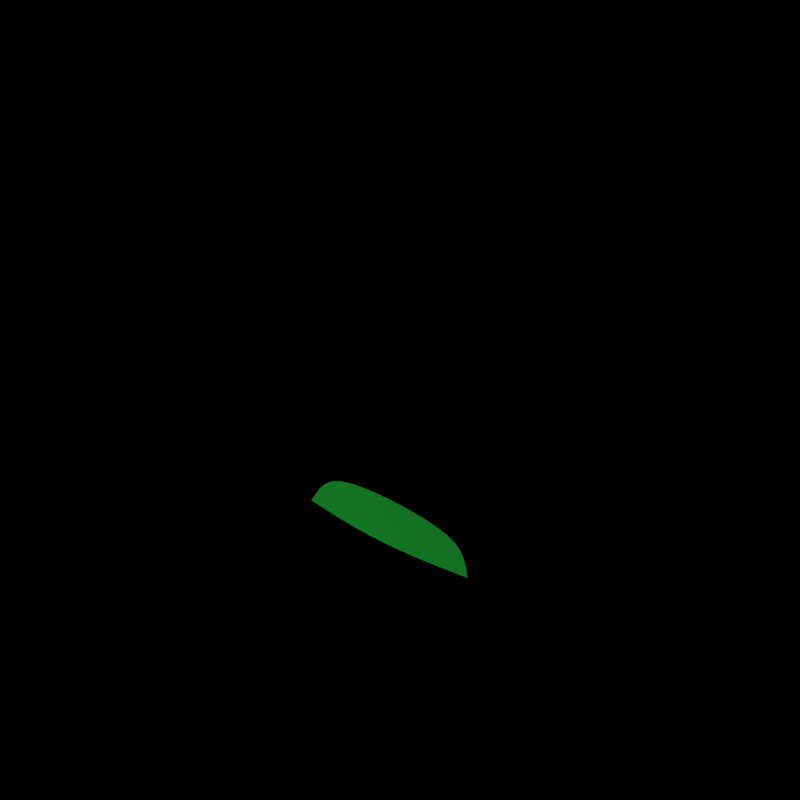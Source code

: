 # Source: Selection_01.blend  (saved by Blender 2.80.48; exported with 4.5.12 LTS)
import bpy
from mathutils import Matrix  # noqa: F401  (used for matrix-valued properties, if any)

bpy.ops.wm.read_factory_settings(use_empty=True)
scene = bpy.context.scene
scene.name = 'Scene'

# ---- collections
col_collection_1 = bpy.data.collections.new('Collection 1'); scene.collection.children.link(col_collection_1)

# ---- materials (node trees are filled in below, after node groups)
mat_center_green = bpy.data.materials.new('Center_Green')
mat_center_green.preview_render_type = 'SHADERBALL'
mat_center_green.roughness = 0.25
mat_center_red = bpy.data.materials.new('Center_Red')
mat_center_red.preview_render_type = 'SHADERBALL'
mat_center_red.roughness = 0.25
mat_border_green = bpy.data.materials.new('Border_Green')
mat_border_green.preview_render_type = 'SHADERBALL'
mat_border_green.roughness = 0.25
mat_border_red = bpy.data.materials.new('Border_Red')
mat_border_red.preview_render_type = 'SHADERBALL'
mat_border_red.roughness = 0.25

# ---- material node trees
mat_center_green.use_nodes = True; mat_center_green.node_tree.nodes.clear()
_N = mat_center_green.node_tree.nodes; _L = mat_center_green.node_tree.links
n0 = _N.new('ShaderNodeOutputMaterial'); n0.name = 'Material Output'; n0.location = (566, 421)
n1 = _N.new('ShaderNodeMixShader'); n1.name = 'Mix Shader'; n1.location = (126, 483)
n1.inputs[0].default_value = 0.9636
n2 = _N.new('ShaderNodeMixShader'); n2.name = 'Mix Shader.001'; n2.location = (320, 228)
n2.inputs[0].default_value = 0.4909
n3 = _N.new('ShaderNodeBsdfGlass'); n3.name = 'Glass BSDF'; n3.location = (-187, 490)
n3.distribution = 'BECKMANN'
n3.inputs[0].default_value = (0.4366, 0.6921, 0.4023, 1.0)
n3.inputs[1].default_value = 0.6489
n3.inputs[2].default_value = 1.1
n4 = _N.new('ShaderNodeBsdfTranslucent'); n4.name = 'Translucent BSDF'; n4.location = (-305, 200)
n4.inputs[0].default_value = (0.04092, 1.0, 0.09759, 1.0)
n5 = _N.new('ShaderNodeBsdfTransparent'); n5.name = 'Transparent BSDF'; n5.location = (-87, 276)
n5.inputs[0].default_value = (0.5188, 1.0, 0.589, 1.0)
_L.new(n3.outputs[0], n1.inputs[1])
_L.new(n1.outputs[0], n2.inputs[1])
_L.new(n1.outputs[0], n0.inputs[0])
_L.new(n5.outputs[0], n1.inputs[2])
n0.is_active_output = True
mat_center_red.use_nodes = True; mat_center_red.node_tree.nodes.clear()
_N = mat_center_red.node_tree.nodes; _L = mat_center_red.node_tree.links
n0 = _N.new('ShaderNodeOutputMaterial'); n0.name = 'Material Output'; n0.location = (566, 421)
n1 = _N.new('ShaderNodeMixShader'); n1.name = 'Mix Shader'; n1.location = (126, 483)
n1.inputs[0].default_value = 0.964
n2 = _N.new('ShaderNodeMixShader'); n2.name = 'Mix Shader.001'; n2.location = (320, 228)
n2.inputs[0].default_value = 0.4909
n3 = _N.new('ShaderNodeBsdfGlass'); n3.name = 'Glass BSDF'; n3.location = (-187, 490)
n3.distribution = 'BECKMANN'
n3.inputs[0].default_value = (0.6921, 0.03738, 0.05195, 1.0)
n3.inputs[1].default_value = 0.6489
n3.inputs[2].default_value = 1.1
n4 = _N.new('ShaderNodeBsdfTranslucent'); n4.name = 'Translucent BSDF'; n4.location = (-305, 200)
n4.inputs[0].default_value = (0.04092, 1.0, 0.09759, 1.0)
n5 = _N.new('ShaderNodeBsdfTransparent'); n5.name = 'Transparent BSDF'; n5.location = (-87, 276)
n5.inputs[0].default_value = (1.0, 0.5275, 0.5188, 1.0)
_L.new(n3.outputs[0], n1.inputs[1])
_L.new(n1.outputs[0], n2.inputs[1])
_L.new(n1.outputs[0], n0.inputs[0])
_L.new(n5.outputs[0], n1.inputs[2])
n0.is_active_output = True
mat_border_green.use_nodes = True; mat_border_green.node_tree.nodes.clear()
_N = mat_border_green.node_tree.nodes; _L = mat_border_green.node_tree.links
n0 = _N.new('ShaderNodeBsdfGlass'); n0.name = 'Glass BSDF'; n0.location = (-187, 490)
n0.distribution = 'BECKMANN'
n0.inputs[0].default_value = (0.04081, 1.0, 0.09769, 1.0)
n0.inputs[1].default_value = 0.6489
n0.inputs[2].default_value = 1.1
n1 = _N.new('ShaderNodeBsdfTranslucent'); n1.name = 'Translucent BSDF'; n1.location = (-230, 284)
n1.inputs[0].default_value = (0.04092, 1.0, 0.09759, 1.0)
n2 = _N.new('ShaderNodeMixShader'); n2.name = 'Mix Shader'; n2.location = (126, 483)
n2.inputs[0].default_value = 0.5182
n3 = _N.new('ShaderNodeOutputMaterial'); n3.name = 'Material Output'; n3.location = (642, 462)
_L.new(n0.outputs[0], n2.inputs[1])
_L.new(n1.outputs[0], n2.inputs[2])
_L.new(n2.outputs[0], n3.inputs[0])
n3.is_active_output = True
mat_border_red.use_nodes = True; mat_border_red.node_tree.nodes.clear()
_N = mat_border_red.node_tree.nodes; _L = mat_border_red.node_tree.links
n0 = _N.new('ShaderNodeBsdfGlass'); n0.name = 'Glass BSDF'; n0.location = (-187, 490)
n0.distribution = 'BECKMANN'
n0.inputs[0].default_value = (1.0, 0.01869, 0.05792, 1.0)
n0.inputs[1].default_value = 0.6489
n0.inputs[2].default_value = 1.1
n1 = _N.new('ShaderNodeBsdfTranslucent'); n1.name = 'Translucent BSDF'; n1.location = (-230, 284)
n1.inputs[0].default_value = (1.0, 0.01449, 0.01277, 1.0)
n2 = _N.new('ShaderNodeMixShader'); n2.name = 'Mix Shader'; n2.location = (126, 483)
n2.inputs[0].default_value = 0.5182
n3 = _N.new('ShaderNodeOutputMaterial'); n3.name = 'Material Output'; n3.location = (642, 462)
_L.new(n0.outputs[0], n2.inputs[1])
_L.new(n1.outputs[0], n2.inputs[2])
_L.new(n2.outputs[0], n3.inputs[0])
n3.is_active_output = True

# ---- world
world_world = bpy.data.worlds.new('World'); scene.world = world_world
world_world.use_nodes = True; world_world.node_tree.nodes.clear()
_N = world_world.node_tree.nodes; _L = world_world.node_tree.links
world_world.color = (0.05088, 0.05088, 0.05088)
world_world.use_sun_shadow = False
world_world.sun_shadow_jitter_overblur = 0.0
world_world.cycles.sampling_method = 'MANUAL'
world_world.light_settings.ao_factor = 0.4

# ---- cameras
cam_camera = bpy.data.cameras.new('Camera')
cam_camera.type = 'ORTHO'
cam_camera.clip_end = 100.0
cam_camera.lens = 35.0
cam_camera.sensor_width = 32.0
cam_camera.sensor_height = 18.0
cam_camera.ortho_scale = 7.6
cam_camera.dof.focus_distance = 0.0

# ---- lights
light_lamp = bpy.data.lights.new('Lamp', 'SUN')
light_lamp.transmission_factor = 0.0
light_lamp.cutoff_distance = 30.0
light_lamp.angle = 0.1993
light_lamp.energy = 1.0
light_lamp.shadow_buffer_clip_start = 1.001
light_lamp.shadow_soft_size = 0.1
light_lamp.shadow_cascade_max_distance = 1000.0

# ---- meshes
me_cube_003 = bpy.data.meshes.new('Cube.003')
me_cube_003.from_pydata([(-0.9419, -0.8092, -1.0), (-0.8092, -0.9419, -1.0), (-0.8092, 0.9419, -1.0), (-0.9419, 0.8092, -1.0), (0.9419, 0.8092, -1.0), (0.8092, 0.9419, -1.0), (0.8092, -0.9419, -1.0), (0.9419, -0.8092, -1.0)], [], [(2, 5, 6, 1), (0, 3, 2, 1), (4, 7, 6, 5)])
_uv = me_cube_003.uv_layers.new(name='UVMap')
_uv.uv.foreach_set('vector', [0.1426, 0.5, 0.3574, 0.5, 0.3574, 0.75, 0.1426, 0.75, 0.125, 0.7324, 0.125, 0.5176, 0.1426, 0.5, 0.1426, 0.75, 0.375, 0.5176, 0.375, 0.7324, 0.3574, 0.75, 0.3574, 0.5])
me_cube_003.materials.append(mat_center_green)
me_cube_003.use_remesh_preserve_volume = False
me_cube_003.use_remesh_preserve_attributes = False
me_cube_003.use_mirror_vertex_groups = False
me_cube_003.update()
me_cube_004 = bpy.data.meshes.new('Cube.004')
me_cube_004.from_pydata([(-0.9419, -0.8092, -1.0), (-0.8092, -0.9419, -1.0), (-0.8092, 0.9419, -1.0), (-0.9419, 0.8092, -1.0), (0.9419, 0.8092, -1.0), (0.8092, 0.9419, -1.0), (0.8092, -0.9419, -1.0), (0.9419, -0.8092, -1.0)], [], [(2, 5, 6, 1), (0, 3, 2, 1), (4, 7, 6, 5)])
_uv = me_cube_004.uv_layers.new(name='UVMap')
_uv.uv.foreach_set('vector', [0.1426, 0.5, 0.3574, 0.5, 0.3574, 0.75, 0.1426, 0.75, 0.125, 0.7324, 0.125, 0.5176, 0.1426, 0.5, 0.1426, 0.75, 0.375, 0.5176, 0.375, 0.7324, 0.3574, 0.75, 0.3574, 0.5])
me_cube_004.materials.append(mat_center_red)
me_cube_004.use_remesh_preserve_volume = False
me_cube_004.use_remesh_preserve_attributes = False
me_cube_004.use_mirror_vertex_groups = False
me_cube_004.update()
me_plane_002 = bpy.data.meshes.new('Plane.002')
me_plane_002.from_pydata([], [], [])
_uv = me_plane_002.uv_layers.new(name='UVMap')
_uv.uv.foreach_set('vector', [])
me_plane_002.use_remesh_preserve_volume = False
me_plane_002.use_remesh_preserve_attributes = False
me_plane_002.use_mirror_vertex_groups = False
me_plane_002.update()
me_plane_003 = bpy.data.meshes.new('Plane.003')
me_plane_003.from_pydata([(-1.579, -0.5479, 0.06911), (-1.277, -0.6292, 0.1406), (-1.277, 0.6292, 0.1406), (-1.579, 0.5479, 0.06911), (-1.277, -0.2097, 0.2299), (-1.721, -0.1716, 0.1492), (-1.277, 0.2097, 0.2299), (-1.721, 0.1716, 0.1492)], [], [(5, 4, 6, 7), (0, 1, 4, 5), (7, 6, 2, 3)])
_k = {(0, 1): 1.0, (2, 3): 1.0, (4, 6): 1.0, (1, 4): 1.0, (2, 6): 1.0}
me_plane_003.attributes.new('crease_edge', 'FLOAT', 'EDGE').data.foreach_set('value', [_k.get((min(e.vertices), max(e.vertices)), 0.0) for e in me_plane_003.edges])
_uv = me_plane_003.uv_layers.new(name='UVMap')
_uv.uv.foreach_set('vector', [0.3333, 0.3333, 0.6667, 0.3333, 0.6667, 0.6667, 0.3333, 0.6667, 0.3333, 0.0, 0.6667, 0.0, 0.6667, 0.3333, 0.3333, 0.3333, 0.3333, 0.6667, 0.6667, 0.6667, 0.6667, 1.0, 0.3333, 1.0])
me_plane_003.materials.append(mat_border_green)
me_plane_003.use_remesh_preserve_volume = False
me_plane_003.use_remesh_preserve_attributes = False
me_plane_003.use_mirror_vertex_groups = False
me_plane_003.update()
me_plane_004 = bpy.data.meshes.new('Plane.004')
me_plane_004.from_pydata([(-1.579, -0.5479, 0.06911), (-1.277, -0.6292, 0.1406), (-1.277, 0.6292, 0.1406), (-1.579, 0.5479, 0.06911), (-1.277, -0.2097, 0.2299), (-1.721, -0.1716, 0.1492), (-1.277, 0.2097, 0.2299), (-1.721, 0.1716, 0.1492)], [], [(5, 4, 6, 7), (0, 1, 4, 5), (7, 6, 2, 3)])
_k = {(0, 1): 1.0, (2, 3): 1.0, (4, 6): 1.0, (1, 4): 1.0, (2, 6): 1.0}
me_plane_004.attributes.new('crease_edge', 'FLOAT', 'EDGE').data.foreach_set('value', [_k.get((min(e.vertices), max(e.vertices)), 0.0) for e in me_plane_004.edges])
_uv = me_plane_004.uv_layers.new(name='UVMap')
_uv.uv.foreach_set('vector', [0.3333, 0.3333, 0.6667, 0.3333, 0.6667, 0.6667, 0.3333, 0.6667, 0.3333, 0.0, 0.6667, 0.0, 0.6667, 0.3333, 0.3333, 0.3333, 0.3333, 0.6667, 0.6667, 0.6667, 0.6667, 1.0, 0.3333, 1.0])
me_plane_004.materials.append(mat_border_red)
me_plane_004.use_remesh_preserve_volume = False
me_plane_004.use_remesh_preserve_attributes = False
me_plane_004.use_mirror_vertex_groups = False
me_plane_004.update()
me_plane = bpy.data.meshes.new('Plane')
me_plane.from_pydata([(-1.0, -1.0, 0.0), (1.0, -1.0, 0.0), (-1.0, 1.0, 0.0), (1.0, 1.0, 0.0)], [], [(0, 1, 3, 2)])
me_plane.use_remesh_preserve_volume = False
me_plane.use_remesh_preserve_attributes = False
me_plane.use_mirror_vertex_groups = False
me_plane.update()
me_plane_001 = bpy.data.meshes.new('Plane.001')
me_plane_001.from_pydata([(-2.0, -2.0, 0.0), (2.0, -2.0, 0.0), (-2.0, 2.0, 0.0), (2.0, 2.0, 0.0)], [], [(0, 1, 3, 2)])
_uv = me_plane_001.uv_layers.new(name='UVMap')
_uv.uv.foreach_set('vector', [0.0, 0.0, 1.0, 0.0, 1.0, 1.0, 0.0, 1.0])
me_plane_001.use_remesh_preserve_volume = False
me_plane_001.use_remesh_preserve_attributes = False
me_plane_001.use_mirror_vertex_groups = False
me_plane_001.update()
me_cube = bpy.data.meshes.new('Cube')
me_cube.from_pydata([(-0.8592, -1.0, -1.0), (-1.0, -0.8592, -1.0), (-1.0, 0.8592, -1.0), (-0.8592, 1.0, -1.0), (1.0, -0.8592, -1.0), (0.8592, -1.0, -1.0), (0.8592, 1.0, -1.0), (1.0, 0.8592, -1.0), (-0.9419, -0.8092, -1.0), (-0.8092, -0.9419, -1.0), (-0.8092, 0.9419, -1.0), (-0.9419, 0.8092, -1.0), (0.9419, 0.8092, -1.0), (0.8092, 0.9419, -1.0), (0.8092, -0.9419, -1.0), (0.9419, -0.8092, -1.0)], [], [(6, 7, 12, 13), (0, 1, 8, 9), (5, 0, 9, 14), (3, 6, 13, 10), (4, 5, 14, 15), (2, 3, 10, 11), (7, 4, 15, 12), (1, 2, 11, 8)])
_uv = me_cube.uv_layers.new(name='UVMap')
_uv.uv.foreach_set('vector', [0.3574, 0.5, 0.375, 0.5176, 0.375, 0.5176, 0.3574, 0.5, 0.1426, 0.75, 0.125, 0.7324, 0.125, 0.7324, 0.1426, 0.75, 0.3574, 0.75, 0.1426, 0.75, 0.1426, 0.75, 0.3574, 0.75, 0.1426, 0.5, 0.3574, 0.5, 0.3574, 0.5, 0.1426, 0.5, 0.375, 0.7324, 0.3574, 0.75, 0.3574, 0.75, 0.375, 0.7324, 0.125, 0.5176, 0.1426, 0.5, 0.1426, 0.5, 0.125, 0.5176, 0.375, 0.5176, 0.375, 0.7324, 0.375, 0.7324, 0.375, 0.5176, 0.125, 0.7324, 0.125, 0.5176, 0.125, 0.5176, 0.125, 0.7324])
me_cube.materials.append(mat_border_green)
me_cube.use_remesh_preserve_volume = False
me_cube.use_remesh_preserve_attributes = False
me_cube.use_mirror_vertex_groups = False
me_cube.update()
me_cube_005 = bpy.data.meshes.new('Cube.005')
me_cube_005.from_pydata([(-0.8592, -1.0, -1.0), (-1.0, -0.8592, -1.0), (-1.0, 0.8592, -1.0), (-0.8592, 1.0, -1.0), (1.0, -0.8592, -1.0), (0.8592, -1.0, -1.0), (0.8592, 1.0, -1.0), (1.0, 0.8592, -1.0), (-0.9419, -0.8092, -1.0), (-0.8092, -0.9419, -1.0), (-0.8092, 0.9419, -1.0), (-0.9419, 0.8092, -1.0), (0.9419, 0.8092, -1.0), (0.8092, 0.9419, -1.0), (0.8092, -0.9419, -1.0), (0.9419, -0.8092, -1.0)], [], [(6, 7, 12, 13), (0, 1, 8, 9), (5, 0, 9, 14), (3, 6, 13, 10), (4, 5, 14, 15), (2, 3, 10, 11), (7, 4, 15, 12), (1, 2, 11, 8)])
_uv = me_cube_005.uv_layers.new(name='UVMap')
_uv.uv.foreach_set('vector', [0.3574, 0.5, 0.375, 0.5176, 0.375, 0.5176, 0.3574, 0.5, 0.1426, 0.75, 0.125, 0.7324, 0.125, 0.7324, 0.1426, 0.75, 0.3574, 0.75, 0.1426, 0.75, 0.1426, 0.75, 0.3574, 0.75, 0.1426, 0.5, 0.3574, 0.5, 0.3574, 0.5, 0.1426, 0.5, 0.375, 0.7324, 0.3574, 0.75, 0.3574, 0.75, 0.375, 0.7324, 0.125, 0.5176, 0.1426, 0.5, 0.1426, 0.5, 0.125, 0.5176, 0.375, 0.5176, 0.375, 0.7324, 0.375, 0.7324, 0.375, 0.5176, 0.125, 0.7324, 0.125, 0.5176, 0.125, 0.5176, 0.125, 0.7324])
me_cube_005.materials.append(mat_border_red)
me_cube_005.use_remesh_preserve_volume = False
me_cube_005.use_remesh_preserve_attributes = False
me_cube_005.use_mirror_vertex_groups = False
me_cube_005.update()

# ---- objects
ob_transparent = bpy.data.objects.new('Transparent', me_cube_003)
ob_transparent_001 = bpy.data.objects.new('Transparent.001', me_cube_004)
ob_plane = bpy.data.objects.new('Plane', me_plane_002)
ob_plane_002 = bpy.data.objects.new('Plane.002', me_plane_003)
ob_plane_003 = bpy.data.objects.new('Plane.003', me_plane_004)
ob_empty = bpy.data.objects.new('Empty', None)
ob_empty_001 = bpy.data.objects.new('Empty.001', None)
ob_plane_001 = bpy.data.objects.new('Plane.001', me_plane)
ob_plane_receiveshadows = bpy.data.objects.new('Plane_ReceiveShadows', me_plane_001)
ob_camera = bpy.data.objects.new('Camera', cam_camera)
ob_lamp = bpy.data.objects.new('Lamp', light_lamp)
ob_border = bpy.data.objects.new('Border', me_cube)
ob_border_001 = bpy.data.objects.new('Border.001', me_cube_005)

# ---- transforms, parenting, visibility, modifiers, constraints
ob_transparent.parent = ob_empty
ob_transparent.location = (0.0, 0.0, 0.3375)
ob_transparent.scale = (1.85, 1.85, -0.08725)
ob_transparent.visible_shadow = False
ob_transparent.lineart.crease_threshold = 0.0
ob_transparent_001.parent = ob_empty_001
ob_transparent_001.matrix_parent_inverse = Matrix(((1.0, -0.0, 0.0, -10.0), (-0.0, 1.0, -0.0, 0.0), (0.0, -0.0, 1.0, -0.0), (-0.0, 0.0, -0.0, 1.0)))
ob_transparent_001.location = (10.0, 0.0, 0.3375)
ob_transparent_001.scale = (1.85, 1.85, -0.08725)
ob_transparent_001.visible_shadow = False
ob_transparent_001.lineart.crease_threshold = 0.0
ob_plane.location = (20.0, 0.0, -1.117)
ob_plane.rotation_euler = (-0.0, 1.571, 0.0)
ob_plane.scale = (1.0, 1.667, 1.0)
ob_plane.lineart.crease_threshold = 0.0
ob_plane_002.location = (20.0, 0.0, -1.117)
ob_plane_002.rotation_euler = (1.571, 1.571, 0.0)
ob_plane_002.scale = (1.0, 1.667, 1.0)
ob_plane_002.lineart.crease_threshold = 0.0
_m = ob_plane_002.modifiers.new('Subdivision', 'SUBSURF')
_m.uv_smooth = 'PRESERVE_CORNERS'
_m.show_only_control_edges = False
ob_plane_003.location = (30.0, 0.0, -1.117)
ob_plane_003.rotation_euler = (0.0, 1.571, 0.0)
ob_plane_003.scale = (1.0, 1.667, 1.0)
ob_plane_003.lineart.crease_threshold = 0.0
_m = ob_plane_003.modifiers.new('Subdivision', 'SUBSURF')
_m.uv_smooth = 'PRESERVE_CORNERS'
_m.show_only_control_edges = False
ob_empty.location = (0.0, 0.0, 0.4)
ob_empty.lineart.crease_threshold = 0.0
ob_empty_001.location = (10.0, 0.0, 0.4)
ob_empty_001.lineart.crease_threshold = 0.0
ob_plane_001.location = (0.0, 0.0, 0.0)
ob_plane_001.hide_render = True
ob_plane_001.lineart.crease_threshold = 0.0
ob_plane_receiveshadows.location = (0.0, 0.0, -0.01)
ob_plane_receiveshadows.scale = (2.5, 2.5, 1.66)
ob_plane_receiveshadows.is_shadow_catcher = True
ob_plane_receiveshadows.lineart.crease_threshold = 0.0
_m = ob_plane_receiveshadows.modifiers.new('Array', 'ARRAY')
_m.count = 5
_m.constant_offset_displace = (0.0, 0.0, 0.0)
ob_camera.location = (30.0, -10.0, 9.7)
ob_camera.rotation_euler = (1.052, 0.0, 0.7854)
ob_camera.lock_rotations_4d = False
ob_camera.empty_display_type = 'ARROWS'
ob_camera.color = (0.0, 0.0, 0.0, 0.0)
ob_camera.display_type = 'WIRE'
ob_camera.lineart.crease_threshold = 0.0
ob_lamp.parent = ob_camera
ob_lamp.matrix_parent_inverse = Matrix(((0.7071, 0.7071, -2.088e-08, 7.203e-07), (-0.3503, 0.3503, 0.8686, -1.419), (0.6142, -0.6142, 0.4955, -17.09), (0.0, 0.0, 0.0, 1.0)))
ob_lamp.location = (6.089, 1.005, 8.972)
ob_lamp.rotation_euler = (0.6503, 0.05522, 1.866)
ob_lamp.lock_rotations_4d = False
ob_lamp.empty_display_type = 'ARROWS'
ob_lamp.color = (0.0, 0.0, 0.0, 0.0)
ob_lamp.lineart.crease_threshold = 0.0
ob_border.parent = ob_empty
ob_border.location = (0.0, 0.0, 0.3375)
ob_border.scale = (1.85, 1.85, -0.08725)
ob_border.lineart.crease_threshold = 0.0
ob_border_001.parent = ob_empty_001
ob_border_001.matrix_parent_inverse = Matrix(((1.0, -0.0, 0.0, -10.0), (-0.0, 1.0, -0.0, 0.0), (0.0, -0.0, 1.0, -0.0), (-0.0, 0.0, -0.0, 1.0)))
ob_border_001.location = (10.0, 0.0, 0.3375)
ob_border_001.scale = (1.85, 1.85, -0.08725)
ob_border_001.lineart.crease_threshold = 0.0

# ---- collection membership
scene.collection.objects.link(ob_transparent)
scene.collection.objects.link(ob_transparent_001)
scene.collection.objects.link(ob_plane)
scene.collection.objects.link(ob_plane_002)
scene.collection.objects.link(ob_plane_003)
scene.collection.objects.link(ob_empty)
scene.collection.objects.link(ob_empty_001)
col_collection_1.objects.link(ob_plane_001)
col_collection_1.objects.link(ob_plane_receiveshadows)
col_collection_1.objects.link(ob_camera)
col_collection_1.objects.link(ob_lamp)
col_collection_1.objects.link(ob_border)
col_collection_1.objects.link(ob_border_001)

# ---- scene / render settings (as saved in the file)
scene.camera = ob_camera
scene.frame_start = 1; scene.frame_end = 32; scene.frame_set(19)
scene.render.engine = 'CYCLES'
scene.render.resolution_x = 128
scene.render.resolution_y = 128
scene.render.dither_intensity = 0.0
scene.render.film_transparent = True
scene.cycles.samples = 2048
scene.cycles.sampling_pattern = 'TABULATED_SOBOL'
scene.cycles.use_adaptive_sampling = False
scene.cycles.use_light_tree = False
scene.cycles.blur_glossy = 0.0
scene.cycles.film_transparent_glass = True
scene.cycles.sample_clamp_indirect = 0.0
scene.view_settings.view_transform = 'Standard'
bpy.context.view_layer.update()
